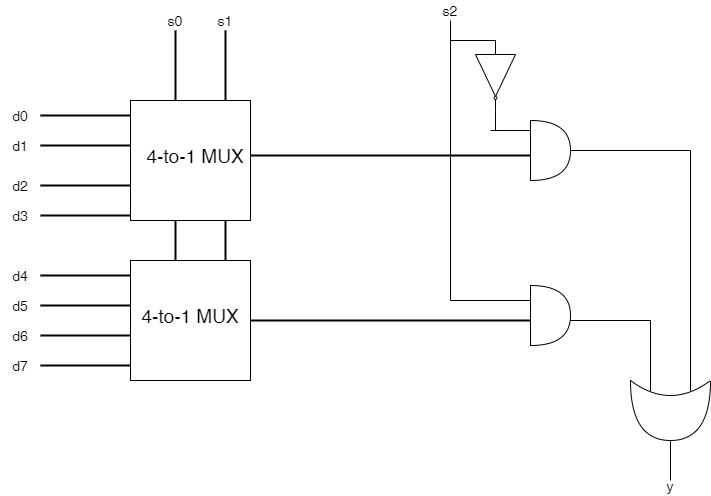

The diagram above was exported from draw.io. Its source (the exported page's mxGraphModel, read from the mxfile embedded in the PNG):
<mxGraphModel dx="813" dy="437" grid="1" gridSize="10" guides="1" tooltips="1" connect="1" arrows="1" fold="1" page="1" pageScale="1" pageWidth="827" pageHeight="1169" math="0" shadow="0">
  <root>
    <mxCell id="0" />
    <mxCell id="1" parent="0" />
    <mxCell id="BhxnmB6nUX-UQJb-NmaZ-1" value="" style="whiteSpace=wrap;html=1;aspect=fixed;" vertex="1" parent="1">
      <mxGeometry x="200" y="200" width="120" height="120" as="geometry" />
    </mxCell>
    <mxCell id="BhxnmB6nUX-UQJb-NmaZ-2" value="" style="whiteSpace=wrap;html=1;aspect=fixed;" vertex="1" parent="1">
      <mxGeometry x="200" y="360" width="120" height="120" as="geometry" />
    </mxCell>
    <mxCell id="BhxnmB6nUX-UQJb-NmaZ-4" value="" style="line;strokeWidth=2;html=1;" vertex="1" parent="1">
      <mxGeometry x="110" y="210" width="90" height="10" as="geometry" />
    </mxCell>
    <mxCell id="BhxnmB6nUX-UQJb-NmaZ-5" value="" style="line;strokeWidth=2;html=1;" vertex="1" parent="1">
      <mxGeometry x="110" y="240" width="90" height="10" as="geometry" />
    </mxCell>
    <mxCell id="BhxnmB6nUX-UQJb-NmaZ-6" value="" style="line;strokeWidth=2;html=1;" vertex="1" parent="1">
      <mxGeometry x="110" y="280" width="90" height="10" as="geometry" />
    </mxCell>
    <mxCell id="BhxnmB6nUX-UQJb-NmaZ-7" value="" style="line;strokeWidth=2;html=1;" vertex="1" parent="1">
      <mxGeometry x="110" y="310" width="90" height="10" as="geometry" />
    </mxCell>
    <mxCell id="BhxnmB6nUX-UQJb-NmaZ-9" value="" style="line;strokeWidth=2;html=1;" vertex="1" parent="1">
      <mxGeometry x="110" y="370" width="90" height="10" as="geometry" />
    </mxCell>
    <mxCell id="BhxnmB6nUX-UQJb-NmaZ-10" value="" style="line;strokeWidth=2;html=1;" vertex="1" parent="1">
      <mxGeometry x="110" y="430" width="90" height="10" as="geometry" />
    </mxCell>
    <mxCell id="BhxnmB6nUX-UQJb-NmaZ-11" value="" style="line;strokeWidth=2;html=1;" vertex="1" parent="1">
      <mxGeometry x="110" y="400" width="90" height="10" as="geometry" />
    </mxCell>
    <mxCell id="BhxnmB6nUX-UQJb-NmaZ-12" value="" style="line;strokeWidth=2;html=1;" vertex="1" parent="1">
      <mxGeometry x="110" y="460" width="90" height="10" as="geometry" />
    </mxCell>
    <mxCell id="BhxnmB6nUX-UQJb-NmaZ-15" value="" style="line;strokeWidth=2;direction=south;html=1;" vertex="1" parent="1">
      <mxGeometry x="290" y="130" width="10" height="70" as="geometry" />
    </mxCell>
    <mxCell id="BhxnmB6nUX-UQJb-NmaZ-16" value="" style="line;strokeWidth=2;direction=south;html=1;" vertex="1" parent="1">
      <mxGeometry x="240" y="130" width="10" height="70" as="geometry" />
    </mxCell>
    <mxCell id="BhxnmB6nUX-UQJb-NmaZ-17" value="" style="line;strokeWidth=2;direction=south;html=1;" vertex="1" parent="1">
      <mxGeometry x="240" y="320" width="10" height="40" as="geometry" />
    </mxCell>
    <mxCell id="BhxnmB6nUX-UQJb-NmaZ-18" value="" style="line;strokeWidth=2;direction=south;html=1;" vertex="1" parent="1">
      <mxGeometry x="290" y="320" width="10" height="40" as="geometry" />
    </mxCell>
    <mxCell id="BhxnmB6nUX-UQJb-NmaZ-19" value="&lt;font style=&quot;font-size: 19px&quot;&gt;4-to-1 MUX&lt;/font&gt;" style="text;html=1;strokeColor=none;fillColor=none;align=center;verticalAlign=middle;whiteSpace=wrap;rounded=0;" vertex="1" parent="1">
      <mxGeometry x="210" y="230" width="110" height="50" as="geometry" />
    </mxCell>
    <mxCell id="BhxnmB6nUX-UQJb-NmaZ-20" value="&lt;font style=&quot;font-size: 19px&quot;&gt;4-to-1 MUX&lt;/font&gt;" style="text;html=1;strokeColor=none;fillColor=none;align=center;verticalAlign=middle;whiteSpace=wrap;rounded=0;" vertex="1" parent="1">
      <mxGeometry x="210" y="380" width="100" height="70" as="geometry" />
    </mxCell>
    <mxCell id="BhxnmB6nUX-UQJb-NmaZ-21" value="" style="line;strokeWidth=2;html=1;" vertex="1" parent="1">
      <mxGeometry x="320" y="250" width="280" height="10" as="geometry" />
    </mxCell>
    <mxCell id="BhxnmB6nUX-UQJb-NmaZ-22" value="" style="line;strokeWidth=2;html=1;" vertex="1" parent="1">
      <mxGeometry x="320" y="415" width="280" height="10" as="geometry" />
    </mxCell>
    <mxCell id="BhxnmB6nUX-UQJb-NmaZ-26" value="" style="endArrow=none;html=1;" edge="1" parent="1">
      <mxGeometry width="50" height="50" relative="1" as="geometry">
        <mxPoint x="520" y="400" as="sourcePoint" />
        <mxPoint x="520" y="120" as="targetPoint" />
      </mxGeometry>
    </mxCell>
    <mxCell id="BhxnmB6nUX-UQJb-NmaZ-30" value="" style="verticalLabelPosition=bottom;shadow=0;dashed=0;align=center;html=1;verticalAlign=top;shape=mxgraph.electrical.logic_gates.buffer2;negating=1;rotation=90;" vertex="1" parent="1">
      <mxGeometry x="530" y="155" width="70" height="40" as="geometry" />
    </mxCell>
    <mxCell id="BhxnmB6nUX-UQJb-NmaZ-31" value="" style="endArrow=none;html=1;entryX=0;entryY=0.5;entryDx=0;entryDy=0;" edge="1" parent="1" target="BhxnmB6nUX-UQJb-NmaZ-30">
      <mxGeometry width="50" height="50" relative="1" as="geometry">
        <mxPoint x="520" y="140" as="sourcePoint" />
        <mxPoint x="570" y="100" as="targetPoint" />
      </mxGeometry>
    </mxCell>
    <mxCell id="BhxnmB6nUX-UQJb-NmaZ-37" value="" style="shape=or;whiteSpace=wrap;html=1;" vertex="1" parent="1">
      <mxGeometry x="600" y="220" width="40" height="60" as="geometry" />
    </mxCell>
    <mxCell id="BhxnmB6nUX-UQJb-NmaZ-38" value="" style="shape=or;whiteSpace=wrap;html=1;" vertex="1" parent="1">
      <mxGeometry x="600" y="385" width="40" height="60" as="geometry" />
    </mxCell>
    <mxCell id="BhxnmB6nUX-UQJb-NmaZ-43" value="" style="endArrow=none;html=1;entryX=1;entryY=0.5;entryDx=0;entryDy=0;" edge="1" parent="1" target="BhxnmB6nUX-UQJb-NmaZ-30">
      <mxGeometry width="50" height="50" relative="1" as="geometry">
        <mxPoint x="565" y="230" as="sourcePoint" />
        <mxPoint x="570" y="210" as="targetPoint" />
      </mxGeometry>
    </mxCell>
    <mxCell id="BhxnmB6nUX-UQJb-NmaZ-46" value="" style="endArrow=none;html=1;" edge="1" parent="1">
      <mxGeometry width="50" height="50" relative="1" as="geometry">
        <mxPoint x="640" y="250" as="sourcePoint" />
        <mxPoint x="760" y="250" as="targetPoint" />
      </mxGeometry>
    </mxCell>
    <mxCell id="BhxnmB6nUX-UQJb-NmaZ-47" value="" style="endArrow=none;html=1;" edge="1" parent="1">
      <mxGeometry width="50" height="50" relative="1" as="geometry">
        <mxPoint x="640" y="420" as="sourcePoint" />
        <mxPoint x="720" y="420" as="targetPoint" />
      </mxGeometry>
    </mxCell>
    <mxCell id="BhxnmB6nUX-UQJb-NmaZ-48" value="" style="endArrow=none;html=1;exitX=0.175;exitY=0.25;exitDx=0;exitDy=0;exitPerimeter=0;" edge="1" parent="1" source="BhxnmB6nUX-UQJb-NmaZ-51">
      <mxGeometry width="50" height="50" relative="1" as="geometry">
        <mxPoint x="760" y="480" as="sourcePoint" />
        <mxPoint x="760" y="250" as="targetPoint" />
      </mxGeometry>
    </mxCell>
    <mxCell id="BhxnmB6nUX-UQJb-NmaZ-49" value="" style="endArrow=none;html=1;exitX=0.175;exitY=0.75;exitDx=0;exitDy=0;exitPerimeter=0;" edge="1" parent="1" source="BhxnmB6nUX-UQJb-NmaZ-51">
      <mxGeometry width="50" height="50" relative="1" as="geometry">
        <mxPoint x="720" y="480" as="sourcePoint" />
        <mxPoint x="720" y="420" as="targetPoint" />
      </mxGeometry>
    </mxCell>
    <mxCell id="BhxnmB6nUX-UQJb-NmaZ-51" value="" style="shape=xor;whiteSpace=wrap;html=1;rotation=90;" vertex="1" parent="1">
      <mxGeometry x="710" y="470" width="60" height="80" as="geometry" />
    </mxCell>
    <mxCell id="BhxnmB6nUX-UQJb-NmaZ-52" value="" style="endArrow=none;html=1;" edge="1" parent="1">
      <mxGeometry width="50" height="50" relative="1" as="geometry">
        <mxPoint x="740" y="580" as="sourcePoint" />
        <mxPoint x="740" y="540" as="targetPoint" />
        <Array as="points" />
      </mxGeometry>
    </mxCell>
    <mxCell id="BhxnmB6nUX-UQJb-NmaZ-53" value="&lt;font style=&quot;font-size: 14px&quot;&gt;d0&lt;/font&gt;" style="text;html=1;strokeColor=none;fillColor=none;align=center;verticalAlign=middle;whiteSpace=wrap;rounded=0;" vertex="1" parent="1">
      <mxGeometry x="70" y="205" width="40" height="20" as="geometry" />
    </mxCell>
    <mxCell id="BhxnmB6nUX-UQJb-NmaZ-55" value="&lt;font style=&quot;font-size: 14px&quot;&gt;d1&lt;/font&gt;" style="text;html=1;strokeColor=none;fillColor=none;align=center;verticalAlign=middle;whiteSpace=wrap;rounded=0;" vertex="1" parent="1">
      <mxGeometry x="70" y="235" width="40" height="20" as="geometry" />
    </mxCell>
    <mxCell id="BhxnmB6nUX-UQJb-NmaZ-56" value="&lt;font style=&quot;font-size: 14px&quot;&gt;d2&lt;/font&gt;" style="text;html=1;strokeColor=none;fillColor=none;align=center;verticalAlign=middle;whiteSpace=wrap;rounded=0;" vertex="1" parent="1">
      <mxGeometry x="70" y="275" width="40" height="20" as="geometry" />
    </mxCell>
    <mxCell id="BhxnmB6nUX-UQJb-NmaZ-57" value="&lt;font style=&quot;font-size: 14px&quot;&gt;d3&lt;/font&gt;" style="text;html=1;strokeColor=none;fillColor=none;align=center;verticalAlign=middle;whiteSpace=wrap;rounded=0;" vertex="1" parent="1">
      <mxGeometry x="70" y="305" width="40" height="20" as="geometry" />
    </mxCell>
    <mxCell id="BhxnmB6nUX-UQJb-NmaZ-58" value="&lt;font style=&quot;font-size: 14px&quot;&gt;d4&lt;/font&gt;" style="text;html=1;strokeColor=none;fillColor=none;align=center;verticalAlign=middle;whiteSpace=wrap;rounded=0;" vertex="1" parent="1">
      <mxGeometry x="70" y="365" width="40" height="20" as="geometry" />
    </mxCell>
    <mxCell id="BhxnmB6nUX-UQJb-NmaZ-59" value="&lt;font style=&quot;font-size: 14px&quot;&gt;d5&lt;/font&gt;" style="text;html=1;strokeColor=none;fillColor=none;align=center;verticalAlign=middle;whiteSpace=wrap;rounded=0;" vertex="1" parent="1">
      <mxGeometry x="70" y="395" width="40" height="20" as="geometry" />
    </mxCell>
    <mxCell id="BhxnmB6nUX-UQJb-NmaZ-60" value="&lt;font style=&quot;font-size: 14px&quot;&gt;d6&lt;/font&gt;" style="text;html=1;strokeColor=none;fillColor=none;align=center;verticalAlign=middle;whiteSpace=wrap;rounded=0;" vertex="1" parent="1">
      <mxGeometry x="70" y="425" width="40" height="20" as="geometry" />
    </mxCell>
    <mxCell id="BhxnmB6nUX-UQJb-NmaZ-61" value="&lt;font style=&quot;font-size: 14px&quot;&gt;d7&lt;/font&gt;" style="text;html=1;strokeColor=none;fillColor=none;align=center;verticalAlign=middle;whiteSpace=wrap;rounded=0;" vertex="1" parent="1">
      <mxGeometry x="70" y="455" width="40" height="20" as="geometry" />
    </mxCell>
    <mxCell id="BhxnmB6nUX-UQJb-NmaZ-62" value="&lt;font style=&quot;font-size: 14px&quot;&gt;s0&lt;/font&gt;" style="text;html=1;strokeColor=none;fillColor=none;align=center;verticalAlign=middle;whiteSpace=wrap;rounded=0;" vertex="1" parent="1">
      <mxGeometry x="225" y="110" width="40" height="20" as="geometry" />
    </mxCell>
    <mxCell id="BhxnmB6nUX-UQJb-NmaZ-63" value="&lt;font style=&quot;font-size: 14px&quot;&gt;s1&lt;/font&gt;" style="text;html=1;strokeColor=none;fillColor=none;align=center;verticalAlign=middle;whiteSpace=wrap;rounded=0;" vertex="1" parent="1">
      <mxGeometry x="275" y="110" width="40" height="20" as="geometry" />
    </mxCell>
    <mxCell id="BhxnmB6nUX-UQJb-NmaZ-64" value="&lt;font style=&quot;font-size: 14px&quot;&gt;s2&lt;/font&gt;" style="text;html=1;strokeColor=none;fillColor=none;align=center;verticalAlign=middle;whiteSpace=wrap;rounded=0;" vertex="1" parent="1">
      <mxGeometry x="500" y="100" width="40" height="20" as="geometry" />
    </mxCell>
    <mxCell id="BhxnmB6nUX-UQJb-NmaZ-65" value="&lt;font style=&quot;font-size: 14px&quot;&gt;y&lt;/font&gt;" style="text;html=1;strokeColor=none;fillColor=none;align=center;verticalAlign=middle;whiteSpace=wrap;rounded=0;" vertex="1" parent="1">
      <mxGeometry x="720" y="575" width="40" height="20" as="geometry" />
    </mxCell>
    <mxCell id="BhxnmB6nUX-UQJb-NmaZ-66" value="" style="endArrow=none;html=1;exitX=0;exitY=0.167;exitDx=0;exitDy=0;exitPerimeter=0;" edge="1" parent="1" source="BhxnmB6nUX-UQJb-NmaZ-37">
      <mxGeometry width="50" height="50" relative="1" as="geometry">
        <mxPoint x="510" y="280" as="sourcePoint" />
        <mxPoint x="560" y="230" as="targetPoint" />
      </mxGeometry>
    </mxCell>
    <mxCell id="BhxnmB6nUX-UQJb-NmaZ-68" value="" style="endArrow=none;html=1;entryX=0;entryY=0.25;entryDx=0;entryDy=0;entryPerimeter=0;" edge="1" parent="1" target="BhxnmB6nUX-UQJb-NmaZ-38">
      <mxGeometry width="50" height="50" relative="1" as="geometry">
        <mxPoint x="520" y="400" as="sourcePoint" />
        <mxPoint x="570" y="350" as="targetPoint" />
      </mxGeometry>
    </mxCell>
  </root>
</mxGraphModel>